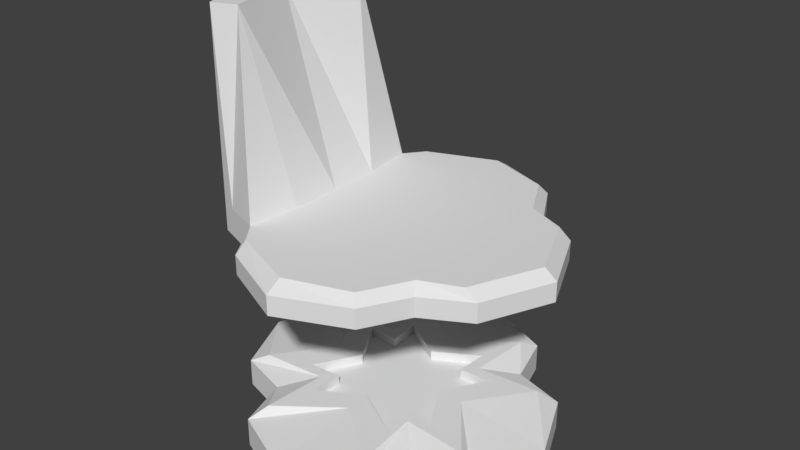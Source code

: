 # Source: Chaise1.blend  (saved by Blender 2.79.0; exported with 4.5.12 LTS)
import bpy
from mathutils import Matrix  # noqa: F401  (used for matrix-valued properties, if any)

bpy.ops.wm.read_factory_settings(use_empty=True)
scene = bpy.context.scene
scene.name = 'Scene'

# ---- collections
col_collection_1 = bpy.data.collections.new('Collection 1'); scene.collection.children.link(col_collection_1)

# ---- world
world_world = bpy.data.worlds.new('World'); scene.world = world_world
world_world.color = (0.05088, 0.05088, 0.05088)
world_world.use_sun_shadow = False
world_world.sun_shadow_jitter_overblur = 0.0
world_world.cycles.sampling_method = 'MANUAL'

# ---- meshes
me_cube_000 = bpy.data.meshes.new('Cube.000')
me_cube_000.from_pydata([(-0.7244, 0.4328, 0.4871), (-0.2824, 0.2824, 0.4871), (-0.1412, 0.2519, 0.4871), (0.0, 0.2214, 0.4871), (0.1412, 0.2519, 0.4871), (0.2824, 0.2824, 0.4871), (-0.472, 0.0, 0.4871), (-0.2214, 0.0, 0.4871), (-0.1107, 0.0, 0.4871), (0.0, 0.0, 0.4871), (0.1107, 0.0, 0.4871), (0.2214, 0.0, 0.4871), (-0.7244, -0.4328, 0.4871), (-0.2824, -0.2824, 0.4871), (-0.1412, -0.2519, 0.4871), (0.0, -0.2214, 0.4871), (0.1412, -0.2519, 0.4871), (0.2824, -0.2824, 0.4871), (0.2519, -0.1412, 0.4871), (0.0, -0.1107, 0.4871), (-0.2519, -0.1412, 0.4871), (0.2519, 0.1412, 0.4871), (0.0, 0.1107, 0.4871), (-0.2519, 0.1412, 0.4871), (0.4328, 0.7244, 0.4871), (0.0, 0.472, 0.4871), (-0.4328, 0.7244, 0.4871), (0.4072, -0.4072, 0.4871), (-0.4072, -0.4072, 0.4871), (-0.4072, 0.4072, 0.4871), (0.4072, 0.4072, 0.4871), (0.7244, 0.4328, 0.4871), (0.472, 0.0, 0.4871), (0.7244, -0.4328, 0.4871), (0.4328, -0.7244, 0.4871), (0.0, -0.472, 0.4871), (-0.4328, -0.7244, 0.4871), (-0.2164, -0.5982, 0.4871), (0.2164, -0.5982, 0.4871), (-0.2164, 0.5982, 0.4871), (0.2164, 0.5982, 0.4871), (-0.126, 0.126, 0.4871), (0.126, 0.126, 0.4871), (0.5982, 0.2164, 0.4871), (-0.126, -0.126, 0.4871), (0.126, -0.126, 0.4871), (0.5982, -0.2164, 0.4871), (-0.5982, -0.2164, 0.4871), (-0.5982, 0.2164, 0.4871)], [], [(46, 18, 17, 33), (45, 19, 15, 16), (44, 20, 13, 14), (43, 21, 11, 32), (42, 22, 9, 10), (41, 23, 7, 8), (40, 25, 3, 4), (39, 26, 1, 2), (31, 30, 5), (30, 24, 5), (26, 29, 1), (29, 0, 1), (12, 28, 13), (36, 13, 28), (33, 17, 27), (34, 27, 17), (15, 14, 37, 35), (14, 13, 36, 37), (17, 16, 38, 34), (16, 15, 35, 38), (25, 39, 2, 3), (24, 40, 4, 5), (22, 41, 8, 9), (3, 2, 41, 22), (2, 1, 23, 41), (21, 42, 10, 11), (5, 4, 42, 21), (4, 3, 22, 42), (31, 5, 21, 43), (19, 44, 14, 15), (9, 8, 44, 19), (8, 7, 20, 44), (18, 45, 16, 17), (11, 10, 45, 18), (10, 9, 19, 45), (32, 11, 18, 46), (20, 47, 12, 13), (7, 6, 47, 20), (23, 48, 6, 7), (1, 0, 48, 23)])
me_cube_000.use_remesh_preserve_volume = False
me_cube_000.use_remesh_preserve_attributes = False
me_cube_000.use_mirror_vertex_groups = False
me_cube_000.update()
me_cube_001 = bpy.data.meshes.new('Cube.001')
me_cube_001.from_pydata([(-0.8205, -0.8205, -1.0), (-0.532, -0.532, 1.0), (-0.8205, 0.8205, -1.0), (-0.532, 0.532, 1.0), (0.8205, -0.8205, -1.0), (0.532, -0.532, 1.0), (0.8205, 0.8205, -1.0), (0.532, 0.532, 1.0), (-1.339, 0.6694, -1.0), (-1.632, 0.0, -1.0), (-1.339, -0.6694, -1.0), (-1.166, -0.5832, 1.0), (-0.7225, 0.0, 1.0), (-1.166, 0.5832, 1.0), (1.339, -0.6694, -1.0), (1.632, 0.0, -1.0), (1.339, 0.6694, -1.0), (1.166, 0.5832, 1.0), (0.7225, 0.0, 1.0), (1.166, -0.5832, 1.0), (0.6694, 1.339, -1.0), (0.0, 1.632, -1.0), (-0.6694, 1.339, -1.0), (-0.5832, 1.166, 1.0), (0.0, 0.7225, 1.0), (0.5832, 1.166, 1.0), (-0.6694, -1.339, -1.0), (0.0, -1.632, -1.0), (0.6694, -1.339, -1.0), (0.5832, -1.166, 1.0), (0.0, -0.7225, 1.0), (-0.5832, -1.166, 1.0), (0.5, 0.5, -1.0), (0.0, 0.5, -1.0), (-0.5, 0.5, -1.0), (0.5, 0.0, -1.0), (0.0, 0.0, -1.0), (-0.5, 0.0, -1.0), (0.5, -0.5, -1.0), (0.0, -0.5, -1.0), (-0.5, -0.5, -1.0), (-0.8205, -0.8205, -0.5), (-0.8205, -0.8205, 0.0), (-0.8205, -0.8205, 0.5), (-0.8205, 0.8205, 0.5), (-0.8205, 0.8205, 0.0), (-0.8205, 0.8205, -0.5), (0.8205, 0.8205, 0.5), (0.8205, 0.8205, 0.0), (0.8205, 0.8205, -0.5), (0.8205, -0.8205, 0.5), (0.8205, -0.8205, 0.0), (0.8205, -0.8205, -0.5), (1.339, 0.6694, 0.5), (1.339, 0.6694, 0.0), (1.339, 0.6694, -0.5), (1.632, 0.0, 0.5), (1.632, 0.0, 0.0), (1.632, 0.0, -0.5), (1.339, -0.6694, 0.5), (1.339, -0.6694, 0.0), (1.339, -0.6694, -0.5), (-1.339, -0.6694, 0.5), (-1.339, -0.6694, 0.0), (-1.339, -0.6694, -0.5), (-1.632, 0.0, 0.5), (-1.632, 0.0, 0.0), (-1.632, 0.0, -0.5), (-1.339, 0.6694, 0.5), (-1.339, 0.6694, 0.0), (-1.339, 0.6694, -0.5), (0.6694, -1.339, 0.5), (0.6694, -1.339, 0.0), (0.6694, -1.339, -0.5), (0.0, -1.632, 0.5), (0.0, -1.632, 0.0), (0.0, -1.632, -0.5), (-0.6694, -1.339, 0.5), (-0.6694, -1.339, 0.0), (-0.6694, -1.339, -0.5), (-0.6694, 1.339, 0.5), (-0.6694, 1.339, 0.0), (-0.6694, 1.339, -0.5), (0.0, 1.632, 0.5), (0.0, 1.632, 0.0), (0.0, 1.632, -0.5), (0.6694, 1.339, 0.5), (0.6694, 1.339, 0.0), (0.6694, 1.339, -0.5), (-0.8492, 0.5576, 1.0), (0.5576, 0.8492, 1.0), (0.8492, -0.5576, 1.0), (-0.5576, -0.8492, 1.0), (-0.8492, -0.5576, 1.0), (-0.9444, -0.2916, 1.0), (-0.9444, 0.2916, 1.0), (0.8492, 0.5576, 1.0), (0.9444, 0.2916, 1.0), (0.9444, -0.2916, 1.0), (0.7244, 0.4328, 1.0), (0.472, 0.0, 1.0), (0.7244, -0.4328, 1.0), (-0.5576, 0.8492, 1.0), (-0.2916, 0.9444, 1.0), (0.2916, 0.9444, 1.0), (0.5576, -0.8492, 1.0), (0.2916, -0.9444, 1.0), (-0.2916, -0.9444, 1.0), (-0.7244, 0.4328, 1.0), (-0.472, 0.0, 1.0), (-0.7244, -0.4328, 1.0), (0.4328, 0.7244, 1.0), (0.0, 0.472, 1.0), (-0.4328, 0.7244, 1.0), (0.4328, -0.7244, 1.0), (0.0, -0.472, 1.0), (-0.4328, -0.7244, 1.0), (0.4072, -0.4072, 1.0), (-0.4072, -0.4072, 1.0), (-0.4072, 0.4072, 1.0), (0.4072, 0.4072, 1.0), (-0.2164, -0.5982, 1.0), (0.2164, -0.5982, 1.0), (-0.2164, 0.5982, 1.0), (0.2164, 0.5982, 1.0), (0.5982, 0.2164, 1.0), (0.5982, -0.2164, 1.0), (-0.5982, -0.2164, 1.0), (-0.5982, 0.2164, 1.0), (-0.7244, 0.4328, 0.4871), (-0.472, 0.0, 0.4871), (-0.7244, -0.4328, 0.4871), (0.4328, 0.7244, 0.4871), (0.0, 0.472, 0.4871), (-0.4328, 0.7244, 0.4871), (0.4072, -0.4072, 0.4871), (-0.4072, -0.4072, 0.4871), (-0.4072, 0.4072, 0.4871), (0.4072, 0.4072, 0.4871), (0.7244, 0.4328, 0.4871), (0.472, 0.0, 0.4871), (0.7244, -0.4328, 0.4871), (0.4328, -0.7244, 0.4871), (0.0, -0.472, 0.4871), (-0.4328, -0.7244, 0.4871), (-0.2164, -0.5982, 0.4871), (0.2164, -0.5982, 0.4871), (-0.2164, 0.5982, 0.4871), (0.2164, 0.5982, 0.4871), (0.5982, 0.2164, 0.4871), (0.5982, -0.2164, 0.4871), (-0.5982, -0.2164, 0.4871), (-0.5982, 0.2164, 0.4871)], [], [(68, 13, 89, 3, 44), (86, 25, 90, 7, 47), (59, 19, 91, 5, 50), (77, 31, 92, 1, 43), (8, 2, 34), (128, 95, 12, 109), (127, 94, 11, 110), (32, 16, 15, 35), (35, 15, 14, 38), (47, 7, 96, 17, 53), (53, 17, 97, 18, 56), (56, 18, 98, 19, 59), (43, 1, 93, 11, 62), (62, 11, 94, 12, 65), (65, 12, 95, 13, 68), (9, 37, 40, 10), (37, 36, 39, 40), (36, 35, 38, 39), (8, 34, 37, 9), (34, 33, 36, 37), (33, 32, 35, 36), (2, 22, 34), (22, 21, 33, 34), (21, 20, 32, 33), (14, 4, 38), (122, 115, 30, 106), (121, 116, 31, 107), (40, 39, 27, 26), (39, 38, 28, 27), (50, 5, 105, 29, 71), (71, 29, 106, 30, 74), (74, 30, 107, 31, 77), (44, 3, 102, 23, 80), (80, 23, 103, 24, 83), (83, 24, 104, 25, 86), (21, 85, 88, 20), (85, 84, 87, 88), (84, 83, 86, 87), (22, 82, 85, 21), (82, 81, 84, 85), (81, 80, 83, 84), (2, 46, 82, 22), (46, 45, 81, 82), (45, 44, 80, 81), (27, 76, 79, 26), (76, 75, 78, 79), (75, 74, 77, 78), (28, 73, 76, 27), (73, 72, 75, 76), (72, 71, 74, 75), (4, 52, 73, 28), (52, 51, 72, 73), (51, 50, 71, 72), (9, 67, 70, 8), (67, 66, 69, 70), (66, 65, 68, 69), (10, 64, 67, 9), (64, 63, 66, 67), (63, 62, 65, 66), (0, 41, 64, 10), (41, 42, 63, 64), (42, 43, 62, 63), (15, 58, 61, 14), (58, 57, 60, 61), (57, 56, 59, 60), (16, 55, 58, 15), (55, 54, 57, 58), (54, 53, 56, 57), (6, 49, 55, 16), (49, 48, 54, 55), (48, 47, 53, 54), (26, 79, 41, 0), (79, 78, 42, 41), (78, 77, 43, 42), (14, 61, 52, 4), (61, 60, 51, 52), (60, 59, 50, 51), (20, 88, 49, 6), (88, 87, 48, 49), (87, 86, 47, 48), (8, 70, 46, 2), (70, 69, 45, 46), (69, 68, 44, 45), (29, 105, 114), (19, 101, 91), (28, 38, 4), (6, 16, 32), (20, 6, 32), (10, 40, 0), (26, 0, 40), (31, 116, 92), (11, 93, 110), (3, 89, 119), (23, 102, 113), (7, 90, 120), (17, 96, 99), (99, 96, 120), (96, 7, 120), (120, 90, 111), (90, 25, 111), (113, 102, 119), (102, 3, 119), (119, 89, 108), (89, 13, 108), (110, 93, 118), (93, 1, 118), (92, 118, 1), (92, 116, 118), (91, 117, 5), (91, 101, 117), (114, 105, 117), (105, 5, 117), (115, 121, 107, 30), (101, 126, 150, 141), (122, 114, 142, 146), (114, 122, 106, 29), (99, 120, 138, 139), (114, 117, 135, 142), (113, 119, 137, 134), (24, 103, 123, 112), (103, 23, 113, 123), (109, 127, 151, 130), (25, 104, 124, 111), (104, 24, 112, 124), (123, 113, 134, 147), (117, 101, 141, 135), (116, 121, 145, 144), (127, 110, 131, 151), (110, 118, 136, 131), (125, 99, 139, 149), (97, 125, 100, 18), (17, 99, 125, 97), (112, 123, 147, 133), (121, 115, 143, 145), (100, 125, 149, 140), (120, 111, 132, 138), (108, 128, 152, 129), (118, 116, 144, 136), (124, 112, 133, 148), (98, 126, 101, 19), (18, 100, 126, 98), (126, 100, 140, 150), (119, 108, 129, 137), (115, 122, 146, 143), (109, 12, 94, 127), (128, 109, 130, 152), (111, 124, 148, 132), (108, 13, 95, 128)])
me_cube_001.use_remesh_preserve_volume = False
me_cube_001.use_remesh_preserve_attributes = False
me_cube_001.use_mirror_vertex_groups = False
me_cube_001.update()
me_cube_003 = bpy.data.meshes.new('Cube.003')
me_cube_003.from_pydata([(-0.8472, -0.8238, -1.0), (-0.8472, 0.8238, -1.0), (0.8205, -1.019, -1.0), (0.8205, 1.019, -1.0), (-1.216, 0.6694, -1.0), (-1.509, 0.0, -1.0), (-1.216, -0.6694, -1.0), (1.339, -0.8311, -10.72), (1.632, 0.0, -10.72), (1.339, 0.8311, -10.72), (0.6694, 1.212, -1.0), (2.98e-08, 1.478, -1.0), (-0.6084, 1.271, -1.0), (-0.6084, -1.271, -1.0), (2.98e-08, -1.478, -1.0), (0.6694, -1.212, -1.0), (0.7663, 0.5, -1.0), (0.0, 0.5, -1.0), (-0.5, 0.5, -1.0), (0.7663, 0.0, -1.0), (0.0, 0.0, -1.0), (-0.5, 0.0, -1.0), (0.7663, -0.5, -1.0), (0.0, -0.5, -1.0), (-0.5, -0.5, -1.0), (-0.9078, -0.9088, -0.5), (-0.9078, -0.9088, -4.47e-08), (-0.9078, -0.9088, 0.5), (-0.9078, 0.9088, 0.5), (-0.9078, 0.9088, -4.47e-08), (-0.9078, 0.9088, -0.5), (0.8205, 1.019, 0.5), (0.8205, 1.019, 0.0), (0.8205, 1.019, -0.5), (0.8205, -1.019, 0.5), (0.8205, -1.019, 0.0), (0.8205, -1.019, -0.5), (1.339, 0.8311, 0.5), (1.339, 0.8311, 0.0), (1.339, 0.8311, -0.5), (1.632, 1.49e-08, 0.5), (1.632, 0.0, 0.0), (1.632, 0.0, -0.5), (1.339, -0.8311, 0.5), (1.339, -0.8311, 0.0), (1.339, -0.8311, -0.5), (-1.339, -0.6694, 0.5), (-1.339, -0.6694, 0.0), (-1.339, -0.6694, -0.5), (-1.632, 1.49e-08, 0.5), (-1.632, 0.0, 0.0), (-1.632, 0.0, -0.5), (-1.339, 0.6694, 0.5), (-1.339, 0.6694, 0.0), (-1.339, 0.6694, -0.5), (0.6694, -1.339, 0.5), (0.6694, -1.339, 0.0), (0.6694, -1.339, -0.5), (0.0, -1.632, 0.5), (0.0, -1.632, 0.0), (0.0, -1.632, -0.5), (-0.6694, -1.339, 0.5), (-0.6694, -1.339, 0.0), (-0.6694, -1.339, -0.5), (-0.6694, 1.339, 0.5), (-0.6694, 1.339, 0.0), (-0.6694, 1.339, -0.5), (0.0, 1.632, 0.5), (0.0, 1.632, 0.0), (0.0, 1.632, -0.5), (0.6694, 1.339, 0.5), (0.6694, 1.339, 0.0), (0.6694, 1.339, -0.5), (1.187, 0.8862, -1.0), (1.187, -0.8862, -1.0), (1.103, 0.7376, -10.72), (1.313, 0.0, -10.72), (1.103, -0.7376, -10.72)], [], [(4, 1, 18), (5, 21, 24, 6), (21, 20, 23, 24), (20, 19, 22, 23), (4, 18, 21, 5), (18, 17, 20, 21), (17, 16, 19, 20), (1, 12, 18), (12, 11, 17, 18), (11, 10, 16, 17), (74, 2, 77), (24, 23, 14, 13), (23, 22, 15, 14), (11, 69, 72, 10), (69, 68, 71, 72), (68, 67, 70, 71), (12, 66, 69, 11), (66, 65, 68, 69), (65, 64, 67, 68), (1, 30, 66, 12), (30, 29, 65, 66), (29, 28, 64, 65), (14, 60, 63, 13), (60, 59, 62, 63), (59, 58, 61, 62), (15, 57, 60, 14), (57, 56, 59, 60), (56, 55, 58, 59), (2, 36, 57, 15), (36, 35, 56, 57), (35, 34, 55, 56), (5, 51, 54, 4), (51, 50, 53, 54), (50, 49, 52, 53), (6, 48, 51, 5), (48, 47, 50, 51), (47, 46, 49, 50), (0, 25, 48, 6), (25, 26, 47, 48), (26, 27, 46, 47), (8, 42, 45, 7), (42, 41, 44, 45), (41, 40, 43, 44), (9, 39, 42, 8), (39, 38, 41, 42), (38, 37, 40, 41), (13, 63, 25, 0), (63, 62, 26, 25), (62, 61, 27, 26), (67, 64, 28, 52, 49, 46, 27, 61, 58, 55, 34, 43, 40, 37, 31, 70), (33, 32, 38, 39), (36, 45, 44, 35), (10, 72, 33, 3), (72, 71, 32, 33), (71, 70, 31, 32), (4, 54, 30, 1), (54, 53, 29, 30), (53, 52, 28, 29), (15, 22, 2), (10, 3, 16), (6, 24, 0), (13, 0, 24), (36, 2, 74, 7, 45), (16, 75, 76, 19), (19, 76, 77, 22), (3, 73, 75), (3, 33, 39, 9, 73), (35, 44, 43, 34), (32, 31, 37, 38), (7, 77, 76, 8), (7, 74, 77), (8, 76, 75, 9), (73, 9, 75), (77, 2, 22), (75, 16, 3)])
me_cube_003.use_remesh_preserve_volume = False
me_cube_003.use_remesh_preserve_attributes = False
me_cube_003.use_mirror_vertex_groups = False
me_cube_003.update()

# ---- objects
ob_light = bpy.data.objects.new('Light', me_cube_000)
ob_support = bpy.data.objects.new('Support', me_cube_001)
ob_chair = bpy.data.objects.new('Chair', me_cube_003)

# ---- transforms, parenting, visibility, modifiers, constraints
ob_light.location = (0.0, 0.0, 0.24)
ob_light.scale = (1.222, 1.222, 0.2292)
ob_light.lineart.crease_threshold = 0.0
ob_support.location = (0.0, 0.0, 0.24)
ob_support.scale = (1.222, 1.222, 0.2292)
ob_support.lineart.crease_threshold = 0.0
ob_chair.location = (0.0, 0.0, 2.301)
ob_chair.rotation_euler = (0.0, 3.142, 0.0)
ob_chair.scale = (1.222, 1.222, 0.2292)
ob_chair.lineart.crease_threshold = 0.0

# ---- collection membership
col_collection_1.objects.link(ob_light)
col_collection_1.objects.link(ob_support)
col_collection_1.objects.link(ob_chair)

# ---- scene / render settings (as saved in the file)
scene.frame_start = 1; scene.frame_end = 250; scene.frame_set(2)
scene.render.engine = 'BLENDER_EEVEE_NEXT'
scene.render.resolution_percentage = 50
scene.render.dither_intensity = 0.0
scene.cycles.use_denoising = False
scene.cycles.samples = 128
scene.cycles.sampling_pattern = 'TABULATED_SOBOL'
scene.cycles.use_adaptive_sampling = False
scene.cycles.use_light_tree = False
scene.cycles.blur_glossy = 0.0
scene.cycles.sample_clamp_indirect = 0.0
scene.view_settings.view_transform = 'Standard'
bpy.context.view_layer.update()

# ---- added for rendering (the .blend has no active camera and no usable light): camera, sun
cam_auto = bpy.data.cameras.new('AutoCamera')
cam_auto.lens = 50.0
cam_auto.sensor_width = 36.0
cam_auto.clip_end = 1000.0
ob_auto_camera = bpy.data.objects.new('AutoCamera', cam_auto)
scene.collection.objects.link(ob_auto_camera)
ob_auto_camera.location = (6.82114, -8.18537, 7.84128)
ob_auto_camera.rotation_euler = (1.09748, -7.21219e-08, 0.694738)
scene.camera = ob_auto_camera
light_auto_sun = bpy.data.lights.new('AutoSun', 'SUN')
light_auto_sun.energy = 3.0
light_auto_sun.angle = 0.0523599
ob_auto_sun = bpy.data.objects.new('AutoSun', light_auto_sun)
scene.collection.objects.link(ob_auto_sun)
ob_auto_sun.rotation_euler = (0.872665, 0.174533, 0.523599)
bpy.context.view_layer.update()
